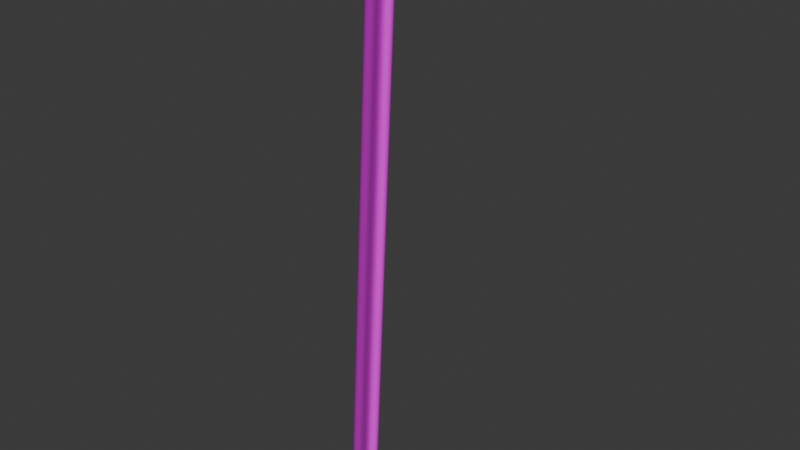 # Source: Waterfall.blend  (saved by Blender 5.1.30; exported with 4.5.12 LTS)
import bpy
from mathutils import Matrix  # noqa: F401  (used for matrix-valued properties, if any)

bpy.ops.wm.read_factory_settings(use_empty=True)
scene = bpy.context.scene
scene.name = 'Scene'

# ---- images (referenced by path relative to the original .blend; pixels are not part of the script)
import os
ASSET_DIR = os.environ.get("B2B_ASSET_DIR", "")  # directory of the original .blend (textures are referenced by path, not embedded)
HERE = os.path.dirname(os.path.abspath(__file__))  # packed textures are extracted next to this script under _unpacked/

def load_image(name, relpath, width, height, colorspace="sRGB"):
    """Load a texture the original file referenced (path relative to the .blend, or extracted next to this script)."""
    p = next((c for c in (os.path.join(HERE, relpath), os.path.join(ASSET_DIR, relpath)) if relpath and os.path.exists(c)), "")
    if p:
        img = bpy.data.images.load(p, check_existing=True)
        img.name = name
    else:  # same state as the original file: an image datablock whose file is absent (Cycles renders it pink)
        img = bpy.data.images.new(name, width, height)
        img.source = "FILE"
        img.filepath = "//" + (relpath or name)
    img.colorspace_settings.name = colorspace
    return img
img_pipeworkswater_png = load_image('PipeworksWater.png', 'PipeworksWater.png', 1024, 1024, 'sRGB')

# ---- materials (node trees are filled in below, after node groups)
mat_pipeworkswaterfall__instance = bpy.data.materials.new('PipeworksWaterfall__Instance_')
mat_pipeworkswaterfall__instance.diffuse_color = (0.8585, 0.8585, 0.8585, 1.0)
mat_pipeworkswaterfall__instance.roughness = 0.5

# ---- node groups
ng_smooth_by_angle = bpy.data.node_groups.new('Smooth by Angle', 'GeometryNodeTree')
_s = ng_smooth_by_angle.interface.new_socket(name='Mesh', in_out='OUTPUT', socket_type='NodeSocketGeometry')
_s = ng_smooth_by_angle.interface.new_socket(name='Mesh', in_out='INPUT', socket_type='NodeSocketGeometry')
_s = ng_smooth_by_angle.interface.new_socket(name='Angle', in_out='INPUT', socket_type='NodeSocketFloat')
_s.subtype = 'ANGLE'
_s.default_value = 0.5236
_s.min_value = 0.0
_s.max_value = 3.142
_s.description = 'Maximum face angle for smooth edges'
_s = ng_smooth_by_angle.interface.new_socket(name='Ignore Sharpness', in_out='INPUT', socket_type='NodeSocketBool')
_s.force_non_field = True
ng_smooth_by_angle.is_modifier = True
_N = ng_smooth_by_angle.nodes; _L = ng_smooth_by_angle.links
n0 = _N.new('GeometryNodeSetShadeSmooth'); n0.name = 'Set Shade Smooth'; n0.location = (120, -80)
n0.domain = 'EDGE'
n1 = _N.new('GeometryNodeSetShadeSmooth'); n1.name = 'Set Shade Smooth.001'; n1.location = (300, -80)
n2 = _N.new('NodeGroupOutput'); n2.name = 'Group Output'; n2.location = (480, -80)
n3 = _N.new('GeometryNodeInputMeshEdgeAngle'); n3.name = 'Edge Angle'; n3.location = (-440, -240)
n4 = _N.new('NodeGroupInput'); n4.name = 'Group Input'; n4.location = (-80, -80)
n5 = _N.new('GeometryNodeInputEdgeSmooth'); n5.name = 'Is Edge Smooth'; n5.location = (-260, -120)
n6 = _N.new('GeometryNodeInputShadeSmooth'); n6.name = 'Is Shade Smooth'; n6.location = (-440, -397)
n7 = _N.new('FunctionNodeCompare'); n7.name = 'Compare'; n7.location = (-260, -260)
n7.operation = 'LESS_EQUAL'
n7.inputs[6].default_value = (0.0, 0.0, 0.0, 0.0)
n7.inputs[7].default_value = (0.0, 0.0, 0.0, 0.0)
n8 = _N.new('FunctionNodeBooleanMath'); n8.name = 'Boolean Math.001'; n8.location = (-80, -260)
n9 = _N.new('NodeGroupInput'); n9.name = 'Group Input.001'; n9.location = (-440, -329)
n10 = _N.new('NodeGroupInput'); n10.name = 'Group Input.002'; n10.location = (-259, -189)
n11 = _N.new('FunctionNodeBooleanMath'); n11.name = 'Boolean Math'; n11.location = (-80, -149)
n11.operation = 'OR'
n12 = _N.new('FunctionNodeBooleanMath'); n12.name = 'Boolean Math.002'; n12.location = (-260, -380)
n12.operation = 'OR'
n13 = _N.new('NodeGroupInput'); n13.name = 'Group Input.003'; n13.location = (-440, -460)
_L.new(n3.outputs[0], n7.inputs[0])
_L.new(n1.outputs[0], n2.inputs[0])
_L.new(n9.outputs[1], n7.inputs[1])
_L.new(n7.outputs[0], n8.inputs[0])
_L.new(n4.outputs[0], n0.inputs[0])
_L.new(n0.outputs[0], n1.inputs[0])
_L.new(n8.outputs[0], n0.inputs[2])
_L.new(n10.outputs[2], n11.inputs[1])
_L.new(n5.outputs[0], n11.inputs[0])
_L.new(n11.outputs[0], n0.inputs[1])
_L.new(n13.outputs[2], n12.inputs[1])
_L.new(n6.outputs[0], n12.inputs[0])
_L.new(n12.outputs[0], n8.inputs[1])
n2.is_active_output = True

# ---- material node trees
mat_pipeworkswaterfall__instance.use_nodes = True; mat_pipeworkswaterfall__instance.node_tree.nodes.clear()
_N = mat_pipeworkswaterfall__instance.node_tree.nodes; _L = mat_pipeworkswaterfall__instance.node_tree.links
n0 = _N.new('ShaderNodeBsdfPrincipled'); n0.name = 'Principled BSDF'; n0.location = (0, 300)
n0.inputs[27].default_value = (0.0, 0.0, 0.0, 1.0)
n0.inputs[28].default_value = 1.0
n1 = _N.new('ShaderNodeOutputMaterial'); n1.name = 'Material Output'; n1.location = (280, 300)
n2 = _N.new('ShaderNodeTexImage'); n2.name = 'Image Texture'; n2.location = (-480, 300)
n2.image = img_pipeworkswater_png
_L.new(n2.outputs[0], n0.inputs[0])
_L.new(n2.outputs[1], n0.inputs[4])
_L.new(n0.outputs[0], n1.inputs[0])
n1.is_active_output = True

# ---- world
world_world = bpy.data.worlds.new('World'); scene.world = world_world
world_world.use_nodes = True; world_world.node_tree.nodes.clear()
_N = world_world.node_tree.nodes; _L = world_world.node_tree.links
n0 = _N.new('ShaderNodeOutputWorld'); n0.name = 'World Output'; n0.location = (200, 100)
n1 = _N.new('ShaderNodeBackground'); n1.name = 'Background'; n1.location = (-200, 100)
n1.inputs[0].default_value = (0.05088, 0.05088, 0.05088, 1.0)
_L.new(n1.outputs[0], n0.inputs[0])
n0.is_active_output = True
world_world.color = (0.05088, 0.05088, 0.05088)
world_world.sun_shadow_jitter_overblur = 0.0

# ---- meshes
me_scene_002 = bpy.data.meshes.new('Scene.002')
me_scene_002.from_pydata([(-2.036, -4.766, -48.33), (6.17, -10.16, -48.23), (-1.031, -3.233, -48.14), (7.176, -8.628, -48.04), (-0.1073, -0.938, 0.03467), (3.213, 6.397, -0.3087), (-0.0784, -0.86, 1.877), (3.267, 6.544, 3.162), (12.98, -0.02298, -0.1901), (13.03, 0.1239, 3.281), (8.099, -6.333, 0.1344), (8.128, -6.255, 1.977), (7.892, -6.673, -1.223), (-0.3143, -1.278, -1.323), (7.194, -7.711, 0.132), (-1.013, -2.315, 0.03233), (7.846, -6.794, -3.955), (-0.3603, -1.398, -4.054), (6.841, -8.327, -4.151), (-1.366, -2.932, -4.25), (6.506, -10.46, -92.12), (-1.701, -5.067, -92.22), (5.5, -12.0, -92.32), (-2.707, -6.6, -92.42), (5.841, -5.324, -1.248), (5.142, -6.362, 0.1071), (5.795, -5.445, -3.98), (4.789, -6.978, -4.176), (4.454, -9.114, -92.15), (3.448, -10.65, -92.34), (6.048, -4.985, 0.1094), (6.077, -4.907, 1.952), (10.59, 1.729, 3.251), (10.54, 1.582, -0.2198), (5.654, 4.792, -0.2791), (5.709, 4.939, 3.192), (1.973, -2.209, 1.902), (1.944, -2.287, 0.05959), (-0.6551, -7.949, -92.39), (0.3505, -6.416, -92.2), (0.6858, -4.28, -4.225), (1.691, -2.747, -4.029), (1.039, -3.664, 0.05725), (1.737, -2.627, -1.298), (1.397, -8.841, -91.8), (2.402, -7.765, -92.17), (2.737, -5.173, -3.637), (3.743, -4.096, -4.004), (3.091, -4.556, 0.6457), (3.789, -3.976, -1.273), (3.996, -3.636, 0.08452), (4.025, -3.558, 1.927), (8.15, 3.334, 3.221), (8.096, 3.187, -0.2494), (4.119, -8.812, -48.26), (5.124, -7.279, -48.06), (1.021, -4.582, -48.11), (0.01534, -6.115, -48.31), (3.073, -5.93, -48.09), (2.067, -7.007, -47.72), (-0.3199, -7.032, -70.35), (0.6857, -5.499, -70.16), (4.789, -8.196, -70.11), (3.783, -9.73, -70.3), (6.841, -9.545, -70.08), (-1.366, -4.15, -70.18), (5.835, -11.08, -70.28), (-2.372, -5.683, -70.38), (2.737, -6.848, -70.13), (1.732, -7.924, -69.76), (6.673, -10.0, -81.1), (-1.534, -4.608, -81.2), (5.668, -11.54, -81.3), (-2.539, -6.142, -81.4), (-0.4875, -7.491, -81.37), (0.5181, -5.957, -81.18), (4.622, -8.655, -81.13), (3.616, -10.19, -81.32), (2.57, -7.306, -81.15), (1.564, -8.383, -80.78), (-0.1523, -6.573, -59.33), (0.8533, -5.04, -59.13), (4.957, -7.738, -59.08), (3.951, -9.271, -59.28), (2.905, -6.389, -59.11), (1.899, -7.466, -58.74), (7.008, -9.087, -59.06), (-1.198, -3.691, -59.16), (6.003, -10.62, -59.26), (-2.204, -5.225, -59.36), (-1.701, -3.849, -26.29), (6.506, -9.244, -26.19), (-0.6955, -2.316, -26.1), (7.511, -7.711, -26.0), (4.454, -7.895, -26.22), (5.46, -6.362, -26.02), (1.356, -3.664, -26.07), (0.3505, -5.198, -26.27), (3.408, -5.013, -26.05), (2.402, -6.09, -25.68), (-1.869, -4.307, -37.31), (6.338, -9.703, -37.21), (-0.8631, -2.774, -37.12), (7.344, -8.169, -37.02), (4.286, -8.354, -37.24), (5.292, -6.821, -37.04), (1.189, -4.123, -37.09), (0.1829, -5.656, -37.29), (3.24, -5.472, -37.07), (2.235, -6.548, -36.7), (4.622, -7.437, -15.2), (5.627, -5.903, -15.0), (1.524, -3.206, -15.05), (0.5182, -4.739, -15.25), (3.575, -4.555, -15.03), (2.57, -5.631, -14.66), (-1.534, -3.39, -15.27), (6.673, -8.786, -15.17), (-0.5279, -1.857, -15.08), (7.679, -7.252, -14.98)], [], [(108, 58, 56, 106), (4, 6, 7, 5), (33, 32, 9, 8), (8, 9, 11, 10), (36, 35, 7, 6), (34, 37, 4, 5), (37, 43, 13, 4), (11, 14, 12, 10), (4, 13, 15, 6), (31, 25, 14, 11), (43, 41, 17, 13), (14, 18, 16, 12), (13, 17, 19, 15), (25, 27, 18, 14), (75, 39, 21, 71), (72, 22, 20, 70), (71, 21, 23, 73), (77, 29, 22, 72), (100, 0, 57, 107), (105, 55, 58, 108), (107, 57, 59, 109), (53, 52, 32, 33), (51, 48, 25, 31), (48, 46, 27, 25), (79, 44, 29, 77), (11, 9, 32, 31), (8, 10, 30, 33), (10, 12, 24, 30), (12, 16, 26, 24), (70, 20, 28, 76), (45, 28, 29, 44), (51, 52, 35, 36), (53, 50, 37, 34), (50, 49, 43, 37), (49, 47, 41, 43), (78, 45, 39, 75), (5, 7, 35, 34), (6, 15, 42, 36), (15, 19, 40, 42), (73, 23, 38, 74), (21, 39, 38, 23), (34, 35, 52, 53), (31, 32, 52, 51), (33, 30, 50, 53), (30, 24, 49, 50), (36, 42, 48, 51), (24, 26, 47, 49), (42, 40, 46, 48), (76, 28, 45, 78), (74, 38, 44, 79), (39, 45, 44, 38), (28, 20, 22, 29), (103, 3, 55, 105), (109, 59, 54, 104), (104, 54, 1, 101), (102, 2, 0, 100), (101, 1, 3, 103), (106, 56, 2, 102), (80, 60, 69, 85), (82, 62, 68, 84), (89, 67, 60, 80), (84, 68, 61, 81), (86, 64, 62, 82), (85, 69, 63, 83), (83, 63, 66, 88), (87, 65, 67, 89), (88, 66, 64, 86), (81, 61, 65, 87), (60, 74, 79, 69), (62, 76, 78, 68), (67, 73, 74, 60), (68, 78, 75, 61), (64, 70, 76, 62), (69, 79, 77, 63), (63, 77, 72, 66), (65, 71, 73, 67), (66, 72, 70, 64), (61, 75, 71, 65), (56, 81, 87, 2), (1, 88, 86, 3), (2, 87, 89, 0), (54, 83, 88, 1), (59, 85, 83, 54), (3, 86, 82, 55), (58, 84, 81, 56), (0, 89, 80, 57), (55, 82, 84, 58), (57, 80, 85, 59), (112, 96, 92, 118), (117, 91, 93, 119), (118, 92, 90, 116), (110, 94, 91, 117), (115, 99, 94, 110), (119, 93, 95, 111), (113, 97, 99, 115), (111, 95, 98, 114), (116, 90, 97, 113), (114, 98, 96, 112), (96, 106, 102, 92), (91, 101, 103, 93), (92, 102, 100, 90), (94, 104, 101, 91), (99, 109, 104, 94), (93, 103, 105, 95), (97, 107, 109, 99), (95, 105, 108, 98), (90, 100, 107, 97), (98, 108, 106, 96), (47, 114, 112, 41), (19, 116, 113, 40), (26, 111, 114, 47), (40, 113, 115, 46), (16, 119, 111, 26), (46, 115, 110, 27), (27, 110, 117, 18), (17, 118, 116, 19), (18, 117, 119, 16), (41, 112, 118, 17)])
me_scene_002.polygons.foreach_set('use_smooth', [True] * 118)
_uv = me_scene_002.uv_layers.new(name='UVSet0')
_uv.uv.foreach_set('vector', [-0.3524, 1.447, -1.079, 1.447, -1.079, 1.276, -0.3524, 1.276, 2.076, -1.24, 2.076, -1.379, 2.296, -1.379, 2.296, -1.24, 2.037, -0.9166, 2.25, -0.9139, 2.249, -1.107, 2.037, -1.11, 2.276, -0.2967, 2.276, -0.1584, 2.055, -0.1584, 2.055, -0.2967, 2.176, 1.646, 2.4, 1.646, 2.4, 1.828, 2.176, 1.828, 2.41, 1.276, 2.186, 1.276, 2.186, 1.102, 2.41, 1.102, 2.186, 1.276, 2.06, 1.276, 2.06, 1.102, 2.186, 1.102, 2.055, -0.1584, 1.932, -0.1584, 1.932, -0.2967, 2.055, -0.2967, 2.076, -1.24, 1.952, -1.24, 1.952, -1.379, 2.076, -1.379, 2.176, 1.276, 2.051, 1.276, 2.051, 1.094, 2.176, 1.094, 2.06, 1.276, 1.827, 1.276, 1.827, 1.102, 2.06, 1.102, 1.932, -0.1584, 1.702, -0.1584, 1.702, -0.2967, 1.932, -0.2967, 1.952, -1.24, 1.723, -1.24, 1.723, -1.379, 1.952, -1.379, 2.051, 1.276, 1.818, 1.276, 1.818, 1.094, 2.051, 1.094, -3.259, 1.276, -3.985, 1.276, -3.985, 1.102, -3.259, 1.102, -3.304, -0.1584, -4.019, -0.1584, -4.019, -0.2967, -3.304, -0.2967, -3.283, -1.24, -3.998, -1.24, -3.998, -1.379, -3.283, -1.379, -3.262, 1.276, -3.988, 1.276, -3.988, 1.094, -3.262, 1.094, -0.3591, 1.828, -1.085, 1.828, -1.085, 1.646, -0.3591, 1.646, -0.3524, 1.631, -1.079, 1.631, -1.079, 1.447, -0.3524, 1.447, -0.3591, 1.646, -1.085, 1.646, -1.085, 1.468, -0.3591, 1.468, 2.038, -0.7227, 2.25, -0.7202, 2.25, -0.9139, 2.037, -0.9166, 2.176, 1.468, 2.051, 1.468, 2.051, 1.276, 2.176, 1.276, 2.051, 1.468, 1.818, 1.468, 1.818, 1.276, 2.051, 1.276, -3.262, 1.468, -3.988, 1.468, -3.988, 1.276, -3.262, 1.276, 2.176, 1.094, 2.4, 1.094, 2.4, 1.276, 2.176, 1.276, 2.41, 1.806, 2.186, 1.806, 2.186, 1.631, 2.41, 1.631, 2.186, 1.806, 2.06, 1.806, 2.06, 1.631, 2.186, 1.631, 2.06, 1.806, 1.827, 1.806, 1.827, 1.631, 2.06, 1.631, -3.259, 1.806, -3.985, 1.806, -3.985, 1.631, -3.259, 1.631, -3.879, -0.8005, -3.875, -0.9745, -3.966, -0.9835, -3.971, -0.8053, 2.176, 1.468, 2.4, 1.468, 2.4, 1.646, 2.176, 1.646, 2.41, 1.447, 2.186, 1.447, 2.186, 1.276, 2.41, 1.276, 2.186, 1.447, 2.06, 1.447, 2.06, 1.276, 2.186, 1.276, 2.06, 1.447, 1.827, 1.447, 1.827, 1.276, 2.06, 1.276, -3.259, 1.447, -3.985, 1.447, -3.985, 1.276, -3.259, 1.276, 2.038, -0.3341, 2.251, -0.3318, 2.251, -0.5262, 2.038, -0.5285, 2.176, 1.828, 2.051, 1.828, 2.051, 1.646, 2.176, 1.646, 2.051, 1.828, 1.818, 1.828, 1.818, 1.646, 2.051, 1.646, -3.262, 1.828, -3.988, 1.828, -3.988, 1.646, -3.262, 1.646, -3.887, -0.4516, -3.883, -0.6262, -3.975, -0.6268, -3.979, -0.4481, 2.038, -0.5285, 2.251, -0.5262, 2.25, -0.7202, 2.038, -0.7227, 2.176, 1.276, 2.4, 1.276, 2.4, 1.468, 2.176, 1.468, 2.41, 1.631, 2.186, 1.631, 2.186, 1.447, 2.41, 1.447, 2.186, 1.631, 2.06, 1.631, 2.06, 1.447, 2.186, 1.447, 2.176, 1.646, 2.051, 1.646, 2.051, 1.468, 2.176, 1.468, 2.06, 1.631, 1.827, 1.631, 1.827, 1.447, 2.06, 1.447, 2.051, 1.646, 1.818, 1.646, 1.818, 1.468, 2.051, 1.468, -3.259, 1.631, -3.985, 1.631, -3.985, 1.447, -3.259, 1.447, -3.262, 1.646, -3.988, 1.646, -3.988, 1.468, -3.262, 1.468, -3.883, -0.6262, -3.879, -0.8005, -3.971, -0.8053, -3.975, -0.6268, -3.875, -0.9745, -3.871, -1.148, -3.962, -1.161, -3.966, -0.9835, -0.3524, 1.806, -1.079, 1.806, -1.079, 1.631, -0.3524, 1.631, -0.3591, 1.468, -1.085, 1.468, -1.085, 1.276, -0.3591, 1.276, -0.3591, 1.276, -1.085, 1.276, -1.085, 1.094, -0.3591, 1.094, -0.4224, -1.24, -1.138, -1.24, -1.138, -1.379, -0.4224, -1.379, -0.4432, -0.1584, -1.158, -0.1584, -1.158, -0.2967, -0.4432, -0.2967, -0.3524, 1.276, -1.079, 1.276, -1.079, 1.102, -0.3524, 1.102, -1.811, 1.646, -2.537, 1.646, -2.537, 1.468, -1.811, 1.468, -1.806, 1.631, -2.532, 1.631, -2.532, 1.447, -1.806, 1.447, -1.811, 1.828, -2.537, 1.828, -2.537, 1.646, -1.811, 1.646, -1.806, 1.447, -2.532, 1.447, -2.532, 1.276, -1.806, 1.276, -1.806, 1.806, -2.532, 1.806, -2.532, 1.631, -1.806, 1.631, -1.811, 1.468, -2.537, 1.468, -2.537, 1.276, -1.811, 1.276, -1.811, 1.276, -2.537, 1.276, -2.537, 1.094, -1.811, 1.094, -1.853, -1.24, -2.568, -1.24, -2.568, -1.379, -1.853, -1.379, -1.874, -0.1584, -2.589, -0.1584, -2.589, -0.2967, -1.874, -0.2967, -1.806, 1.276, -2.532, 1.276, -2.532, 1.102, -1.806, 1.102, -2.537, 1.646, -3.262, 1.646, -3.262, 1.468, -2.537, 1.468, -2.532, 1.631, -3.259, 1.631, -3.259, 1.447, -2.532, 1.447, -2.537, 1.828, -3.262, 1.828, -3.262, 1.646, -2.537, 1.646, -2.532, 1.447, -3.259, 1.447, -3.259, 1.276, -2.532, 1.276, -2.532, 1.806, -3.259, 1.806, -3.259, 1.631, -2.532, 1.631, -2.537, 1.468, -3.262, 1.468, -3.262, 1.276, -2.537, 1.276, -2.537, 1.276, -3.262, 1.276, -3.262, 1.094, -2.537, 1.094, -2.568, -1.24, -3.283, -1.24, -3.283, -1.379, -2.568, -1.379, -2.589, -0.1584, -3.304, -0.1584, -3.304, -0.2967, -2.589, -0.2967, -2.532, 1.276, -3.259, 1.276, -3.259, 1.102, -2.532, 1.102, -1.079, 1.276, -1.806, 1.276, -1.806, 1.102, -1.079, 1.102, -1.158, -0.1584, -1.874, -0.1584, -1.874, -0.2967, -1.158, -0.2967, -1.138, -1.24, -1.853, -1.24, -1.853, -1.379, -1.138, -1.379, -1.085, 1.276, -1.811, 1.276, -1.811, 1.094, -1.085, 1.094, -1.085, 1.468, -1.811, 1.468, -1.811, 1.276, -1.085, 1.276, -1.079, 1.806, -1.806, 1.806, -1.806, 1.631, -1.079, 1.631, -1.079, 1.447, -1.806, 1.447, -1.806, 1.276, -1.079, 1.276, -1.085, 1.828, -1.811, 1.828, -1.811, 1.646, -1.085, 1.646, -1.079, 1.631, -1.806, 1.631, -1.806, 1.447, -1.079, 1.447, -1.085, 1.646, -1.811, 1.646, -1.811, 1.468, -1.085, 1.468, 1.101, 1.276, 0.3742, 1.276, 0.3742, 1.102, 1.101, 1.102, 0.9871, -0.1584, 0.2719, -0.1584, 0.2719, -0.2967, 0.9871, -0.2967, 1.008, -1.24, 0.2927, -1.24, 0.2927, -1.379, 1.008, -1.379, 1.092, 1.276, 0.3667, 1.276, 0.3667, 1.094, 1.092, 1.094, 1.092, 1.468, 0.3667, 1.468, 0.3667, 1.276, 1.092, 1.276, 1.101, 1.806, 0.3742, 1.806, 0.3742, 1.631, 1.101, 1.631, 1.092, 1.646, 0.3667, 1.646, 0.3667, 1.468, 1.092, 1.468, 1.101, 1.631, 0.3742, 1.631, 0.3742, 1.447, 1.101, 1.447, 1.092, 1.828, 0.3667, 1.828, 0.3667, 1.646, 1.092, 1.646, 1.101, 1.447, 0.3742, 1.447, 0.3742, 1.276, 1.101, 1.276, 0.3742, 1.276, -0.3524, 1.276, -0.3524, 1.102, 0.3742, 1.102, 0.2719, -0.1584, -0.4432, -0.1584, -0.4432, -0.2967, 0.2719, -0.2967, 0.2927, -1.24, -0.4224, -1.24, -0.4224, -1.379, 0.2927, -1.379, 0.3667, 1.276, -0.3591, 1.276, -0.3591, 1.094, 0.3667, 1.094, 0.3667, 1.468, -0.3591, 1.468, -0.3591, 1.276, 0.3667, 1.276, 0.3742, 1.806, -0.3524, 1.806, -0.3524, 1.631, 0.3742, 1.631, 0.3667, 1.646, -0.3591, 1.646, -0.3591, 1.468, 0.3667, 1.468, 0.3742, 1.631, -0.3524, 1.631, -0.3524, 1.447, 0.3742, 1.447, 0.3667, 1.828, -0.3591, 1.828, -0.3591, 1.646, 0.3667, 1.646, 0.3742, 1.447, -0.3524, 1.447, -0.3524, 1.276, 0.3742, 1.276, 1.827, 1.447, 1.101, 1.447, 1.101, 1.276, 1.827, 1.276, 1.818, 1.828, 1.092, 1.828, 1.092, 1.646, 1.818, 1.646, 1.827, 1.631, 1.101, 1.631, 1.101, 1.447, 1.827, 1.447, 1.818, 1.646, 1.092, 1.646, 1.092, 1.468, 1.818, 1.468, 1.827, 1.806, 1.101, 1.806, 1.101, 1.631, 1.827, 1.631, 1.818, 1.468, 1.092, 1.468, 1.092, 1.276, 1.818, 1.276, 1.818, 1.276, 1.092, 1.276, 1.092, 1.094, 1.818, 1.094, 1.723, -1.24, 1.008, -1.24, 1.008, -1.379, 1.723, -1.379, 1.702, -0.1584, 0.9871, -0.1584, 0.9871, -0.2967, 1.702, -0.2967, 1.827, 1.276, 1.101, 1.276, 1.101, 1.102, 1.827, 1.102])
_ca = me_scene_002.color_attributes.new('Attribute', 'BYTE_COLOR', 'CORNER')
_ca.data.foreach_set('color', [0.7157, 0.2195, 0.2122, 1.0, 0.5906, 0.3325, 0.3095, 1.0, 0.5906, 0.3325, 0.3095, 1.0, 0.7157, 0.2195, 0.2122, 1.0, 0.9911, 0.009721, 0.02956, 1.0, 0.9911, 0.009721, 0.02956, 1.0, 0.9911, 0.009721, 0.02956, 1.0, 0.9911, 0.009721, 0.02956, 1.0, 0.9911, 0.009721, 0.02956, 1.0, 0.9911, 0.009721, 0.02956, 1.0, 0.9911, 0.009721, 0.02956, 1.0, 0.9911, 0.009721, 0.02956, 1.0, 0.9911, 0.009721, 0.02956, 1.0, 0.9911, 0.009721, 0.02956, 1.0, 0.9911, 0.009721, 0.02956, 1.0, 0.9911, 0.009721, 0.02956, 1.0, 0.9911, 0.009721, 0.02956, 1.0, 0.9911, 0.009721, 0.02956, 1.0, 0.9911, 0.009721, 0.02956, 1.0, 0.9911, 0.009721, 0.02956, 1.0, 0.9911, 0.009721, 0.02956, 1.0, 0.9911, 0.009721, 0.02956, 1.0, 0.9911, 0.009721, 0.02956, 1.0, 0.9911, 0.009721, 0.02956, 1.0, 0.9911, 0.009721, 0.02956, 1.0, 0.9911, 0.009134, 0.02843, 1.0, 0.9911, 0.008568, 0.02843, 1.0, 0.9911, 0.009721, 0.02956, 1.0, 0.9911, 0.009721, 0.02956, 1.0, 0.9911, 0.009134, 0.02956, 1.0, 0.9911, 0.009134, 0.02956, 1.0, 0.9911, 0.009721, 0.02956, 1.0, 0.9911, 0.009721, 0.02956, 1.0, 0.9911, 0.008568, 0.02843, 1.0, 0.9911, 0.009134, 0.02843, 1.0, 0.9911, 0.009721, 0.02956, 1.0, 0.9911, 0.009721, 0.02956, 1.0, 0.9911, 0.009134, 0.02956, 1.0, 0.9911, 0.009134, 0.02956, 1.0, 0.9911, 0.009721, 0.02956, 1.0, 0.9911, 0.009134, 0.02843, 1.0, 0.9823, 0.01298, 0.02843, 1.0, 0.9823, 0.01161, 0.02732, 1.0, 0.9911, 0.008568, 0.02843, 1.0, 0.9911, 0.009134, 0.02956, 1.0, 0.9823, 0.01161, 0.02843, 1.0, 0.9823, 0.01161, 0.02843, 1.0, 0.9911, 0.009134, 0.02956, 1.0, 0.9911, 0.008568, 0.02843, 1.0, 0.9823, 0.01161, 0.02732, 1.0, 0.9823, 0.01229, 0.02732, 1.0, 0.9911, 0.009134, 0.02843, 1.0, 0.9911, 0.009134, 0.02956, 1.0, 0.9823, 0.01229, 0.02843, 1.0, 0.9823, 0.01161, 0.02843, 1.0, 0.9911, 0.009134, 0.02956, 1.0, 0.1779, 0.7682, 0.6867, 1.0, 0.05781, 0.9301, 0.8228, 1.0, 0.06125, 0.9301, 0.8148, 1.0, 0.1779, 0.7758, 0.6867, 1.0, 0.1746, 0.7758, 0.6867, 1.0, 0.05613, 0.9301, 0.8148, 1.0, 0.05781, 0.9301, 0.8228, 1.0, 0.1746, 0.7758, 0.6939, 1.0, 0.1779, 0.7758, 0.6867, 1.0, 0.06125, 0.9301, 0.8148, 1.0, 0.06125, 0.9301, 0.8148, 1.0, 0.1746, 0.7758, 0.6867, 1.0, 0.1746, 0.7758, 0.6867, 1.0, 0.05286, 0.9301, 0.8228, 1.0, 0.05613, 0.9301, 0.8148, 1.0, 0.1746, 0.7758, 0.6867, 1.0, 0.7157, 0.2195, 0.2086, 1.0, 0.5906, 0.3325, 0.3095, 1.0, 0.5906, 0.3325, 0.3095, 1.0, 0.7157, 0.2195, 0.2122, 1.0, 0.7157, 0.2195, 0.2086, 1.0, 0.5906, 0.3325, 0.3095, 1.0, 0.5906, 0.3325, 0.3095, 1.0, 0.7157, 0.2195, 0.2122, 1.0, 0.7157, 0.2195, 0.2122, 1.0, 0.5906, 0.3325, 0.3095, 1.0, 0.5906, 0.3325, 0.3095, 1.0, 0.7157, 0.2195, 0.2122, 1.0, 0.9911, 0.009721, 0.02956, 1.0, 0.9911, 0.009721, 0.02956, 1.0, 0.9911, 0.009721, 0.02956, 1.0, 0.9911, 0.009721, 0.02956, 1.0, 0.9911, 0.009721, 0.02956, 1.0, 0.9911, 0.009721, 0.02956, 1.0, 0.9911, 0.009134, 0.02956, 1.0, 0.9911, 0.009721, 0.02956, 1.0, 0.9911, 0.009721, 0.02956, 1.0, 0.9823, 0.0137, 0.02956, 1.0, 0.9823, 0.01229, 0.02843, 1.0, 0.9911, 0.009134, 0.02956, 1.0, 0.1746, 0.7758, 0.6867, 1.0, 0.05613, 0.9301, 0.8228, 1.0, 0.05286, 0.9301, 0.8228, 1.0, 0.1746, 0.7758, 0.6867, 1.0, 0.9911, 0.009721, 0.02956, 1.0, 0.9911, 0.009721, 0.02956, 1.0, 0.9911, 0.009721, 0.02956, 1.0, 0.9911, 0.009721, 0.02956, 1.0, 0.9911, 0.009721, 0.02956, 1.0, 0.9911, 0.009721, 0.02956, 1.0, 0.9911, 0.009721, 0.02956, 1.0, 0.9911, 0.009721, 0.02956, 1.0, 0.9911, 0.009721, 0.02956, 1.0, 0.9911, 0.009134, 0.02956, 1.0, 0.9911, 0.009134, 0.02843, 1.0, 0.9911, 0.009721, 0.02956, 1.0, 0.9911, 0.009134, 0.02956, 1.0, 0.9823, 0.01161, 0.02843, 1.0, 0.9823, 0.01229, 0.02843, 1.0, 0.9911, 0.009134, 0.02843, 1.0, 0.1746, 0.7758, 0.6939, 1.0, 0.05781, 0.9301, 0.8228, 1.0, 0.05448, 0.9301, 0.8228, 1.0, 0.1779, 0.7758, 0.6867, 1.0, 0.05781, 0.9216, 0.8228, 1.0, 0.05448, 0.9301, 0.8228, 1.0, 0.05286, 0.9301, 0.8228, 1.0, 0.05613, 0.9301, 0.8228, 1.0, 0.9911, 0.009721, 0.02956, 1.0, 0.9911, 0.009721, 0.02956, 1.0, 0.9911, 0.009721, 0.02956, 1.0, 0.9911, 0.009721, 0.02956, 1.0, 0.9911, 0.009721, 0.02956, 1.0, 0.9911, 0.009721, 0.02956, 1.0, 0.9911, 0.009721, 0.02956, 1.0, 0.9911, 0.009721, 0.02956, 1.0, 0.9911, 0.009721, 0.02956, 1.0, 0.9911, 0.009721, 0.02843, 1.0, 0.9911, 0.009134, 0.02843, 1.0, 0.9911, 0.009721, 0.02956, 1.0, 0.9911, 0.009721, 0.02843, 1.0, 0.9823, 0.01298, 0.02956, 1.0, 0.9823, 0.01298, 0.02843, 1.0, 0.9911, 0.009134, 0.02843, 1.0, 0.1779, 0.7682, 0.6867, 1.0, 0.05781, 0.9216, 0.8228, 1.0, 0.05781, 0.9301, 0.8228, 1.0, 0.1779, 0.7682, 0.6867, 1.0, 0.9911, 0.009721, 0.02956, 1.0, 0.9911, 0.009721, 0.02956, 1.0, 0.9911, 0.009721, 0.02956, 1.0, 0.9911, 0.009721, 0.02956, 1.0, 0.9911, 0.009721, 0.02956, 1.0, 0.9911, 0.009134, 0.02843, 1.0, 0.9911, 0.009721, 0.02956, 1.0, 0.9911, 0.009721, 0.02956, 1.0, 0.9911, 0.009134, 0.02843, 1.0, 0.9823, 0.01229, 0.02732, 1.0, 0.9823, 0.01298, 0.02843, 1.0, 0.9911, 0.009721, 0.02956, 1.0, 0.1746, 0.7758, 0.6867, 1.0, 0.06125, 0.9301, 0.8148, 1.0, 0.05448, 0.9301, 0.8228, 1.0, 0.1746, 0.7758, 0.6867, 1.0, 0.06125, 0.9301, 0.8148, 1.0, 0.05781, 0.9301, 0.8228, 1.0, 0.05448, 0.9301, 0.8228, 1.0, 0.06125, 0.9301, 0.8148, 1.0, 0.9911, 0.009721, 0.02956, 1.0, 0.9911, 0.009721, 0.02956, 1.0, 0.9911, 0.009721, 0.02956, 1.0, 0.9911, 0.009721, 0.02956, 1.0, 0.9911, 0.009721, 0.02956, 1.0, 0.9911, 0.009721, 0.02956, 1.0, 0.9911, 0.009721, 0.02956, 1.0, 0.9911, 0.009721, 0.02956, 1.0, 0.9911, 0.009721, 0.02956, 1.0, 0.9911, 0.009721, 0.02956, 1.0, 0.9911, 0.009721, 0.02956, 1.0, 0.9911, 0.009721, 0.02956, 1.0, 0.9911, 0.009721, 0.02956, 1.0, 0.9911, 0.009134, 0.02843, 1.0, 0.9911, 0.009721, 0.02843, 1.0, 0.9911, 0.009721, 0.02956, 1.0, 0.9911, 0.009721, 0.02956, 1.0, 0.9911, 0.009721, 0.02956, 1.0, 0.9911, 0.009721, 0.02956, 1.0, 0.9911, 0.009721, 0.02956, 1.0, 0.9911, 0.009134, 0.02843, 1.0, 0.9823, 0.01229, 0.02843, 1.0, 0.9823, 0.01298, 0.02956, 1.0, 0.9911, 0.009721, 0.02843, 1.0, 0.9911, 0.009721, 0.02956, 1.0, 0.9823, 0.01298, 0.02843, 1.0, 0.9823, 0.0137, 0.02956, 1.0, 0.9911, 0.009721, 0.02956, 1.0, 0.1779, 0.7758, 0.6867, 1.0, 0.05448, 0.9301, 0.8228, 1.0, 0.05781, 0.9216, 0.8228, 1.0, 0.1779, 0.7682, 0.6867, 1.0, 0.1746, 0.7758, 0.6867, 1.0, 0.05448, 0.9301, 0.8228, 1.0, 0.05613, 0.9301, 0.8228, 1.0, 0.1746, 0.7758, 0.6867, 1.0, 0.05781, 0.9301, 0.8228, 1.0, 0.05781, 0.9216, 0.8228, 1.0, 0.05613, 0.9301, 0.8228, 1.0, 0.05448, 0.9301, 0.8228, 1.0, 0.05448, 0.9301, 0.8228, 1.0, 0.05781, 0.9301, 0.8228, 1.0, 0.05613, 0.9301, 0.8148, 1.0, 0.05286, 0.9301, 0.8228, 1.0, 0.7231, 0.2159, 0.2086, 1.0, 0.5906, 0.3325, 0.3095, 1.0, 0.5906, 0.3325, 0.3095, 1.0, 0.7157, 0.2195, 0.2086, 1.0, 0.7157, 0.2195, 0.2122, 1.0, 0.5906, 0.3325, 0.3095, 1.0, 0.5906, 0.3325, 0.3095, 1.0, 0.7157, 0.2195, 0.2086, 1.0, 0.7157, 0.2195, 0.2086, 1.0, 0.5906, 0.3325, 0.3095, 1.0, 0.5906, 0.3325, 0.3095, 1.0, 0.7231, 0.2159, 0.2086, 1.0, 0.7157, 0.2195, 0.2122, 1.0, 0.5906, 0.3325, 0.3095, 1.0, 0.5906, 0.3325, 0.3095, 1.0, 0.7157, 0.2195, 0.2086, 1.0, 0.7231, 0.2159, 0.2086, 1.0, 0.5906, 0.3325, 0.3095, 1.0, 0.5906, 0.3325, 0.3095, 1.0, 0.7231, 0.2159, 0.2086, 1.0, 0.7157, 0.2195, 0.2122, 1.0, 0.5906, 0.3325, 0.3095, 1.0, 0.5906, 0.3325, 0.3095, 1.0, 0.7157, 0.2195, 0.2122, 1.0, 0.4564, 0.4621, 0.4233, 1.0, 0.314, 0.6172, 0.552, 1.0, 0.314, 0.6172, 0.552, 1.0, 0.4564, 0.4678, 0.4233, 1.0, 0.4564, 0.4621, 0.4233, 1.0, 0.314, 0.6105, 0.552, 1.0, 0.314, 0.6105, 0.552, 1.0, 0.4564, 0.4621, 0.4233, 1.0, 0.4564, 0.4678, 0.4233, 1.0, 0.314, 0.6172, 0.552, 1.0, 0.314, 0.6172, 0.552, 1.0, 0.4564, 0.4621, 0.4233, 1.0, 0.4564, 0.4621, 0.4233, 1.0, 0.314, 0.6105, 0.552, 1.0, 0.314, 0.6105, 0.5457, 1.0, 0.4564, 0.4621, 0.4233, 1.0, 0.4564, 0.4621, 0.4233, 1.0, 0.314, 0.6172, 0.552, 1.0, 0.314, 0.6105, 0.552, 1.0, 0.4564, 0.4621, 0.4233, 1.0, 0.4564, 0.4678, 0.4233, 1.0, 0.314, 0.6172, 0.552, 1.0, 0.314, 0.6172, 0.552, 1.0, 0.4564, 0.4621, 0.4233, 1.0, 0.4564, 0.4621, 0.4233, 1.0, 0.314, 0.6172, 0.552, 1.0, 0.314, 0.6172, 0.552, 1.0, 0.4564, 0.4621, 0.4233, 1.0, 0.4564, 0.4621, 0.4233, 1.0, 0.314, 0.6172, 0.552, 1.0, 0.314, 0.6172, 0.552, 1.0, 0.4564, 0.4678, 0.4233, 1.0, 0.4564, 0.4621, 0.4233, 1.0, 0.314, 0.6172, 0.552, 1.0, 0.314, 0.6172, 0.552, 1.0, 0.4564, 0.4621, 0.4233, 1.0, 0.4564, 0.4621, 0.4233, 1.0, 0.314, 0.6105, 0.5457, 1.0, 0.314, 0.6172, 0.552, 1.0, 0.4564, 0.4621, 0.4233, 1.0, 0.314, 0.6172, 0.552, 1.0, 0.1746, 0.7758, 0.6867, 1.0, 0.1746, 0.7758, 0.6867, 1.0, 0.314, 0.6172, 0.552, 1.0, 0.314, 0.6105, 0.552, 1.0, 0.1779, 0.7758, 0.6867, 1.0, 0.1779, 0.7682, 0.6867, 1.0, 0.314, 0.6105, 0.552, 1.0, 0.314, 0.6172, 0.552, 1.0, 0.1746, 0.7758, 0.6867, 1.0, 0.1746, 0.7758, 0.6867, 1.0, 0.314, 0.6172, 0.552, 1.0, 0.314, 0.6105, 0.552, 1.0, 0.1779, 0.7682, 0.6867, 1.0, 0.1779, 0.7682, 0.6867, 1.0, 0.314, 0.6105, 0.5457, 1.0, 0.314, 0.6172, 0.552, 1.0, 0.1746, 0.7758, 0.6939, 1.0, 0.1779, 0.7758, 0.6867, 1.0, 0.314, 0.6105, 0.552, 1.0, 0.314, 0.6172, 0.552, 1.0, 0.1746, 0.7758, 0.6867, 1.0, 0.1746, 0.7758, 0.6867, 1.0, 0.314, 0.6172, 0.552, 1.0, 0.314, 0.6172, 0.552, 1.0, 0.1746, 0.7758, 0.6867, 1.0, 0.1746, 0.7758, 0.6867, 1.0, 0.314, 0.6172, 0.552, 1.0, 0.314, 0.6172, 0.552, 1.0, 0.1779, 0.7758, 0.6867, 1.0, 0.1746, 0.7758, 0.6867, 1.0, 0.314, 0.6172, 0.552, 1.0, 0.314, 0.6172, 0.552, 1.0, 0.1746, 0.7758, 0.6867, 1.0, 0.1746, 0.7758, 0.6939, 1.0, 0.314, 0.6172, 0.552, 1.0, 0.314, 0.6105, 0.5457, 1.0, 0.1779, 0.7682, 0.6867, 1.0, 0.1779, 0.7758, 0.6867, 1.0, 0.314, 0.6172, 0.552, 1.0, 0.5906, 0.3325, 0.3095, 1.0, 0.4564, 0.4621, 0.4233, 1.0, 0.4564, 0.4621, 0.4233, 1.0, 0.5906, 0.3325, 0.3095, 1.0, 0.5906, 0.3325, 0.3095, 1.0, 0.4564, 0.4621, 0.4233, 1.0, 0.4564, 0.4621, 0.4233, 1.0, 0.5906, 0.3325, 0.3095, 1.0, 0.5906, 0.3325, 0.3095, 1.0, 0.4564, 0.4621, 0.4233, 1.0, 0.4564, 0.4678, 0.4233, 1.0, 0.5906, 0.3325, 0.3095, 1.0, 0.5906, 0.3325, 0.3095, 1.0, 0.4564, 0.4621, 0.4233, 1.0, 0.4564, 0.4621, 0.4233, 1.0, 0.5906, 0.3325, 0.3095, 1.0, 0.5906, 0.3325, 0.3095, 1.0, 0.4564, 0.4678, 0.4233, 1.0, 0.4564, 0.4621, 0.4233, 1.0, 0.5906, 0.3325, 0.3095, 1.0, 0.5906, 0.3325, 0.3095, 1.0, 0.4564, 0.4621, 0.4233, 1.0, 0.4564, 0.4621, 0.4233, 1.0, 0.5906, 0.3325, 0.3095, 1.0, 0.5906, 0.3325, 0.3095, 1.0, 0.4564, 0.4621, 0.4233, 1.0, 0.4564, 0.4621, 0.4233, 1.0, 0.5906, 0.3325, 0.3095, 1.0, 0.5906, 0.3325, 0.3095, 1.0, 0.4564, 0.4678, 0.4233, 1.0, 0.4564, 0.4621, 0.4233, 1.0, 0.5906, 0.3325, 0.3095, 1.0, 0.5906, 0.3325, 0.3095, 1.0, 0.4564, 0.4621, 0.4233, 1.0, 0.4564, 0.4621, 0.4233, 1.0, 0.5906, 0.3325, 0.3095, 1.0, 0.5906, 0.3325, 0.3095, 1.0, 0.4564, 0.4621, 0.4233, 1.0, 0.4564, 0.4678, 0.4233, 1.0, 0.5906, 0.3325, 0.3095, 1.0, 0.9387, 0.05127, 0.06125, 1.0, 0.8308, 0.1248, 0.1274, 1.0, 0.8308, 0.1221, 0.1248, 1.0, 0.9301, 0.05286, 0.06301, 1.0, 0.9387, 0.04817, 0.05951, 1.0, 0.8388, 0.117, 0.1221, 1.0, 0.8388, 0.1195, 0.1221, 1.0, 0.9301, 0.04971, 0.06125, 1.0, 0.9301, 0.05286, 0.06301, 1.0, 0.8308, 0.1221, 0.1248, 1.0, 0.8308, 0.1248, 0.1248, 1.0, 0.9301, 0.05286, 0.06125, 1.0, 0.9387, 0.04971, 0.06125, 1.0, 0.8308, 0.1195, 0.1248, 1.0, 0.8388, 0.117, 0.1221, 1.0, 0.9387, 0.04817, 0.05951, 1.0, 0.9301, 0.05286, 0.0648, 1.0, 0.8308, 0.1248, 0.1274, 1.0, 0.8308, 0.1195, 0.1248, 1.0, 0.9387, 0.04971, 0.06125, 1.0, 0.9301, 0.04971, 0.06125, 1.0, 0.8388, 0.1195, 0.1221, 1.0, 0.8308, 0.1195, 0.1248, 1.0, 0.9387, 0.04971, 0.05951, 1.0, 0.9301, 0.05127, 0.06125, 1.0, 0.8308, 0.1248, 0.1274, 1.0, 0.8308, 0.1248, 0.1274, 1.0, 0.9301, 0.05286, 0.0648, 1.0, 0.9387, 0.04971, 0.05951, 1.0, 0.8308, 0.1195, 0.1248, 1.0, 0.8308, 0.1248, 0.1274, 1.0, 0.9301, 0.05286, 0.0648, 1.0, 0.9301, 0.05286, 0.06125, 1.0, 0.8308, 0.1248, 0.1248, 1.0, 0.8308, 0.1248, 0.1274, 1.0, 0.9301, 0.05127, 0.06125, 1.0, 0.9301, 0.05286, 0.0648, 1.0, 0.8308, 0.1248, 0.1274, 1.0, 0.8308, 0.1248, 0.1274, 1.0, 0.9387, 0.05127, 0.06125, 1.0, 0.8308, 0.1248, 0.1274, 1.0, 0.7157, 0.2195, 0.2122, 1.0, 0.7157, 0.2195, 0.2122, 1.0, 0.8308, 0.1221, 0.1248, 1.0, 0.8388, 0.117, 0.1221, 1.0, 0.7231, 0.2159, 0.2086, 1.0, 0.7231, 0.2159, 0.2086, 1.0, 0.8388, 0.1195, 0.1221, 1.0, 0.8308, 0.1221, 0.1248, 1.0, 0.7157, 0.2195, 0.2122, 1.0, 0.7157, 0.2195, 0.2086, 1.0, 0.8308, 0.1248, 0.1248, 1.0, 0.8308, 0.1195, 0.1248, 1.0, 0.7157, 0.2195, 0.2086, 1.0, 0.7231, 0.2159, 0.2086, 1.0, 0.8388, 0.117, 0.1221, 1.0, 0.8308, 0.1248, 0.1274, 1.0, 0.7157, 0.2195, 0.2122, 1.0, 0.7157, 0.2195, 0.2086, 1.0, 0.8308, 0.1195, 0.1248, 1.0, 0.8388, 0.1195, 0.1221, 1.0, 0.7231, 0.2159, 0.2086, 1.0, 0.7157, 0.2195, 0.2086, 1.0, 0.8308, 0.1195, 0.1248, 1.0, 0.8308, 0.1248, 0.1274, 1.0, 0.7157, 0.2195, 0.2122, 1.0, 0.7157, 0.2195, 0.2122, 1.0, 0.8308, 0.1248, 0.1274, 1.0, 0.8308, 0.1195, 0.1248, 1.0, 0.7157, 0.2195, 0.2086, 1.0, 0.7157, 0.2195, 0.2122, 1.0, 0.8308, 0.1248, 0.1274, 1.0, 0.8308, 0.1248, 0.1248, 1.0, 0.7157, 0.2195, 0.2086, 1.0, 0.7157, 0.2195, 0.2122, 1.0, 0.8308, 0.1248, 0.1274, 1.0, 0.8308, 0.1248, 0.1274, 1.0, 0.7157, 0.2195, 0.2122, 1.0, 0.7157, 0.2195, 0.2122, 1.0, 0.8308, 0.1248, 0.1274, 1.0, 0.9823, 0.01298, 0.02956, 1.0, 0.9301, 0.05286, 0.0648, 1.0, 0.9387, 0.05127, 0.06125, 1.0, 0.9823, 0.01298, 0.02843, 1.0, 0.9823, 0.01229, 0.02732, 1.0, 0.9301, 0.05286, 0.06125, 1.0, 0.9301, 0.05127, 0.06125, 1.0, 0.9823, 0.01298, 0.02843, 1.0, 0.9823, 0.01229, 0.02843, 1.0, 0.9387, 0.04971, 0.05951, 1.0, 0.9301, 0.05286, 0.0648, 1.0, 0.9823, 0.01298, 0.02956, 1.0, 0.9823, 0.01298, 0.02843, 1.0, 0.9301, 0.05127, 0.06125, 1.0, 0.9301, 0.05286, 0.0648, 1.0, 0.9823, 0.0137, 0.02956, 1.0, 0.9823, 0.01161, 0.02843, 1.0, 0.9301, 0.04971, 0.06125, 1.0, 0.9387, 0.04971, 0.05951, 1.0, 0.9823, 0.01229, 0.02843, 1.0, 0.9823, 0.0137, 0.02956, 1.0, 0.9301, 0.05286, 0.0648, 1.0, 0.9387, 0.04971, 0.06125, 1.0, 0.9823, 0.01229, 0.02843, 1.0, 0.9823, 0.01229, 0.02843, 1.0, 0.9387, 0.04971, 0.06125, 1.0, 0.9387, 0.04817, 0.05951, 1.0, 0.9823, 0.01161, 0.02843, 1.0, 0.9823, 0.01161, 0.02732, 1.0, 0.9301, 0.05286, 0.06301, 1.0, 0.9301, 0.05286, 0.06125, 1.0, 0.9823, 0.01229, 0.02732, 1.0, 0.9823, 0.01161, 0.02843, 1.0, 0.9387, 0.04817, 0.05951, 1.0, 0.9301, 0.04971, 0.06125, 1.0, 0.9823, 0.01161, 0.02843, 1.0, 0.9823, 0.01298, 0.02843, 1.0, 0.9387, 0.05127, 0.06125, 1.0, 0.9301, 0.05286, 0.06301, 1.0, 0.9823, 0.01161, 0.02732, 1.0])
me_scene_002.materials.append(mat_pipeworkswaterfall__instance)
me_scene_002.update()
me_scene_002.normals_split_custom_set([tuple(v) for v in zip(*[iter([0.5487, 0.8334, -0.06605, 0.5233, 0.851, -0.04337, 0.5494, 0.8355, -0.01241, 0.5683, 0.8217, -0.04283, -0.5987, 0.6739, -0.4329, -0.7368, -0.01269, 0.676, -0.2353, 0.7654, 0.599, -0.2377, 0.7654, -0.5981, 0.3777, 0.561, -0.7366, 0.3589, 0.5596, 0.747, 0.7779, 0.1227, 0.6162, 0.7994, 0.1108, -0.5905, 0.7994, 0.1108, -0.5905, 0.7779, 0.1227, 0.6162, 0.3015, -0.6624, 0.6858, 0.8771, -0.2669, -0.3993, -0.2683, -0.3788, 0.8857, 0.3589, 0.5596, 0.747, -0.2353, 0.7654, 0.599, -0.7368, -0.01269, 0.676, 0.3777, 0.561, -0.7366, 0.327, 0.4824, -0.8126, -0.5987, 0.6739, -0.4329, -0.2377, 0.7654, -0.5981, 0.327, 0.4824, -0.8126, 0.5432, 0.8233, -0.1648, -0.2457, 0.962, -0.1192, -0.5987, 0.6739, -0.4329, 0.3015, -0.6624, 0.6858, 0.1624, -0.9248, 0.344, 0.9825, 0.1546, -0.1043, 0.8771, -0.2669, -0.3993, -0.5987, 0.6739, -0.4329, -0.2457, 0.962, -0.1192, -0.9192, -0.2137, 0.3309, -0.7368, -0.01269, 0.676, -0.2574, -0.3867, 0.8855, -0.5219, -0.7386, 0.4266, 0.1624, -0.9248, 0.344, 0.3015, -0.6624, 0.6858, 0.5432, 0.8233, -0.1648, 0.5492, 0.8345, -0.04456, -0.203, 0.9784, -0.03868, -0.2457, 0.962, -0.1192, 0.1624, -0.9248, 0.344, 0.1855, -0.9793, 0.08151, 0.9792, 0.2012, -0.02432, 0.9825, 0.1546, -0.1043, -0.2457, 0.962, -0.1192, -0.203, 0.9784, -0.03868, -0.9738, -0.2171, 0.06743, -0.9192, -0.2137, 0.3309, -0.5219, -0.7386, 0.4266, -0.5965, -0.7965, 0.09849, 0.1855, -0.9793, 0.08151, 0.1624, -0.9248, 0.344, 0.5476, 0.8311, -0.09663, 0.3647, 0.6002, -0.7118, -0.1662, 0.8562, -0.4892, -0.1365, 0.9899, -0.03911, 0.2479, -0.9686, -0.02062, 0.2638, -0.7833, -0.5628, 0.8601, 0.1814, -0.4767, 0.99, 0.1366, -0.03471, -0.1365, 0.9899, -0.03911, -0.1662, 0.8562, -0.4892, -0.805, -0.2323, -0.5459, -0.9735, -0.207, 0.09742, -0.5535, -0.8312, 0.05226, -0.5081, -0.5696, -0.6461, 0.2638, -0.7833, -0.5628, 0.2479, -0.9686, -0.02062, -0.9727, -0.2286, 0.03925, -0.986, -0.1624, 0.03831, -0.5062, -0.8621, 0.0242, -0.4798, -0.8772, 0.01756, 0.5487, 0.8334, -0.06605, 0.5233, 0.851, -0.04337, 0.5233, 0.851, -0.04337, 0.5487, 0.8334, -0.06605, -0.4798, -0.8772, 0.01756, -0.5062, -0.8621, 0.0242, -0.5644, -0.8244, 0.04289, -0.5402, -0.8413, 0.01898, 0.3777, 0.561, -0.7366, 0.3589, 0.5596, 0.747, 0.3589, 0.5596, 0.747, 0.3777, 0.561, -0.7366, -0.2593, -0.3786, 0.8885, -0.4784, -0.7218, 0.5001, -0.5219, -0.7386, 0.4266, -0.2574, -0.3867, 0.8855, -0.4784, -0.7218, 0.5001, -0.5363, -0.8365, 0.1128, -0.5965, -0.7965, 0.09849, -0.5219, -0.7386, 0.4266, -0.5171, -0.8505, 0.09597, -0.461, -0.6168, -0.638, -0.5081, -0.5696, -0.6461, -0.5535, -0.8312, 0.05226, 0.3015, -0.6624, 0.6858, 0.7779, 0.1227, 0.6162, 0.3589, 0.5596, 0.747, -0.2574, -0.3867, 0.8855, 0.7994, 0.1108, -0.5905, 0.8771, -0.2669, -0.3993, 0.327, 0.4824, -0.8126, 0.3777, 0.561, -0.7366, 0.8771, -0.2669, -0.3993, 0.9825, 0.1546, -0.1043, 0.5432, 0.8233, -0.1648, 0.327, 0.4824, -0.8126, 0.9825, 0.1546, -0.1043, 0.9792, 0.2012, -0.02432, 0.5492, 0.8345, -0.04456, 0.5432, 0.8233, -0.1648, 0.99, 0.1366, -0.03471, 0.8601, 0.1814, -0.4767, 0.3864, 0.6502, -0.6542, 0.5932, 0.8039, -0.04247, 0.4382, 0.5177, -0.7348, 0.3864, 0.6502, -0.6542, -0.5081, -0.5696, -0.6461, -0.461, -0.6168, -0.638, -0.2593, -0.3786, 0.8885, 0.3589, 0.5596, 0.747, 0.3589, 0.5596, 0.747, -0.2683, -0.3788, 0.8857, 0.3777, 0.561, -0.7366, 0.327, 0.4824, -0.8126, 0.327, 0.4824, -0.8126, 0.3777, 0.561, -0.7366, 0.327, 0.4824, -0.8126, 0.5432, 0.8233, -0.1648, 0.5432, 0.8233, -0.1648, 0.327, 0.4824, -0.8126, 0.5432, 0.8233, -0.1648, 0.5492, 0.8345, -0.04456, 0.5492, 0.8345, -0.04456, 0.5432, 0.8233, -0.1648, 0.5476, 0.8311, -0.09663, 0.4382, 0.5177, -0.7348, 0.3647, 0.6002, -0.7118, 0.5476, 0.8311, -0.09663, -0.2377, 0.7654, -0.5981, -0.2353, 0.7654, 0.599, 0.3589, 0.5596, 0.747, 0.3777, 0.561, -0.7366, -0.7368, -0.01269, 0.676, -0.9192, -0.2137, 0.3309, -0.473, -0.7727, 0.4234, -0.2683, -0.3788, 0.8857, -0.9192, -0.2137, 0.3309, -0.9738, -0.2171, 0.06743, -0.4849, -0.8689, 0.09892, -0.473, -0.7727, 0.4234, -0.9735, -0.207, 0.09742, -0.805, -0.2323, -0.5459, -0.2122, -0.6534, -0.7267, -0.436, -0.8964, 0.08016, -0.1662, 0.8562, -0.4892, 0.3647, 0.6002, -0.7118, -0.2122, -0.6534, -0.7267, -0.805, -0.2323, -0.5459, 0.3777, 0.561, -0.7366, 0.3589, 0.5596, 0.747, 0.3589, 0.5596, 0.747, 0.3777, 0.561, -0.7366, -0.2574, -0.3867, 0.8855, 0.3589, 0.5596, 0.747, 0.3589, 0.5596, 0.747, -0.2593, -0.3786, 0.8885, 0.3777, 0.561, -0.7366, 0.327, 0.4824, -0.8126, 0.327, 0.4824, -0.8126, 0.3777, 0.561, -0.7366, 0.327, 0.4824, -0.8126, 0.5432, 0.8233, -0.1648, 0.5432, 0.8233, -0.1648, 0.327, 0.4824, -0.8126, -0.2683, -0.3788, 0.8857, -0.473, -0.7727, 0.4234, -0.4784, -0.7218, 0.5001, -0.2593, -0.3786, 0.8885, 0.5432, 0.8233, -0.1648, 0.5492, 0.8345, -0.04456, 0.5492, 0.8345, -0.04456, 0.5432, 0.8233, -0.1648, -0.473, -0.7727, 0.4234, -0.4849, -0.8689, 0.09892, -0.5363, -0.8365, 0.1128, -0.4784, -0.7218, 0.5001, 0.5932, 0.8039, -0.04247, 0.3864, 0.6502, -0.6542, 0.4382, 0.5177, -0.7348, 0.5476, 0.8311, -0.09663, -0.436, -0.8964, 0.08016, -0.2122, -0.6534, -0.7267, -0.461, -0.6168, -0.638, -0.5171, -0.8505, 0.09597, 0.3647, 0.6002, -0.7118, 0.4382, 0.5177, -0.7348, -0.461, -0.6168, -0.638, -0.2122, -0.6534, -0.7267, 0.3864, 0.6502, -0.6542, 0.8601, 0.1814, -0.4767, 0.2638, -0.7833, -0.5628, -0.5081, -0.5696, -0.6461, 0.9783, 0.2004, -0.05196, 0.9707, 0.239, -0.02471, 0.5233, 0.851, -0.04337, 0.5487, 0.8334, -0.06605, -0.5402, -0.8413, 0.01898, -0.5644, -0.8244, 0.04289, -0.6253, -0.778, 0.06117, -0.6209, -0.7834, 0.02887, -0.6209, -0.7834, 0.02887, -0.6253, -0.778, 0.06117, 0.1867, -0.9794, 0.07721, 0.1723, -0.9846, 0.02894, -0.2028, 0.977, -0.06631, -0.2391, 0.97, -0.04471, -0.986, -0.1624, 0.03831, -0.9727, -0.2286, 0.03925, 0.1723, -0.9846, 0.02894, 0.1867, -0.9794, 0.07721, 0.9707, 0.239, -0.02471, 0.9783, 0.2004, -0.05196, 0.5683, 0.8217, -0.04283, 0.5494, 0.8355, -0.01241, -0.2391, 0.97, -0.04471, -0.2028, 0.977, -0.06631, -0.4631, -0.8824, 0.08325, -0.5235, -0.8516, 0.02546, -0.5662, -0.8242, 0.00832, -0.5164, -0.8563, 0.01101, 0.5482, 0.8324, -0.08135, 0.5102, 0.859, -0.0435, 0.5493, 0.8356, 0.002927, 0.5808, 0.8129, -0.04266, -0.9801, -0.1846, 0.07369, -0.9853, -0.1683, -0.03084, -0.5235, -0.8516, 0.02546, -0.4631, -0.8824, 0.08325, 0.5808, 0.8129, -0.04266, 0.5493, 0.8356, 0.002927, 0.5493, 0.8356, 0.002927, 0.5808, 0.8129, -0.04266, 0.9773, 0.1995, -0.07106, 0.9659, 0.2576, -0.02541, 0.5102, 0.859, -0.0435, 0.5482, 0.8324, -0.08135, -0.5164, -0.8563, 0.01101, -0.5662, -0.8242, 0.00832, -0.6434, -0.7641, 0.04648, -0.621, -0.7838, 0.004931, -0.621, -0.7838, 0.004931, -0.6434, -0.7641, 0.04648, 0.1677, -0.9816, 0.09114, 0.156, -0.9877, 0.01327, -0.203, 0.9755, -0.0854, -0.2573, 0.9651, -0.04823, -0.9853, -0.1683, -0.03084, -0.9801, -0.1846, 0.07369, 0.156, -0.9877, 0.01327, 0.1677, -0.9816, 0.09114, 0.9659, 0.2576, -0.02541, 0.9773, 0.1995, -0.07106, 0.5808, 0.8129, -0.04266, 0.5493, 0.8356, 0.002927, -0.2573, 0.9651, -0.04823, -0.203, 0.9755, -0.0854, -0.5235, -0.8516, 0.02546, -0.436, -0.8964, 0.08016, -0.5171, -0.8505, 0.09597, -0.5662, -0.8242, 0.00832, 0.5102, 0.859, -0.0435, 0.5932, 0.8039, -0.04247, 0.5476, 0.8311, -0.09663, 0.5493, 0.8356, 0.002927, -0.9853, -0.1683, -0.03084, -0.9735, -0.207, 0.09742, -0.436, -0.8964, 0.08016, -0.5235, -0.8516, 0.02546, 0.5493, 0.8356, 0.002927, 0.5476, 0.8311, -0.09663, 0.5476, 0.8311, -0.09663, 0.5493, 0.8356, 0.002927, 0.9659, 0.2576, -0.02541, 0.99, 0.1366, -0.03471, 0.5932, 0.8039, -0.04247, 0.5102, 0.859, -0.0435, -0.5662, -0.8242, 0.00832, -0.5171, -0.8505, 0.09597, -0.5535, -0.8312, 0.05226, -0.6434, -0.7641, 0.04648, -0.6434, -0.7641, 0.04648, -0.5535, -0.8312, 0.05226, 0.2479, -0.9686, -0.02062, 0.1677, -0.9816, 0.09114, -0.2573, 0.9651, -0.04823, -0.1365, 0.9899, -0.03911, -0.9735, -0.207, 0.09742, -0.9853, -0.1683, -0.03084, 0.1677, -0.9816, 0.09114, 0.2479, -0.9686, -0.02062, 0.99, 0.1366, -0.03471, 0.9659, 0.2576, -0.02541, 0.5493, 0.8356, 0.002927, 0.5476, 0.8311, -0.09663, -0.1365, 0.9899, -0.03911, -0.2573, 0.9651, -0.04823, 0.5494, 0.8355, -0.01241, 0.5808, 0.8129, -0.04266, -0.203, 0.9755, -0.0854, -0.2391, 0.97, -0.04471, 0.1867, -0.9794, 0.07721, 0.156, -0.9877, 0.01327, 0.9773, 0.1995, -0.07106, 0.9707, 0.239, -0.02471, -0.2391, 0.97, -0.04471, -0.203, 0.9755, -0.0854, -0.9801, -0.1846, 0.07369, -0.986, -0.1624, 0.03831, -0.6253, -0.778, 0.06117, -0.621, -0.7838, 0.004931, 0.156, -0.9877, 0.01327, 0.1867, -0.9794, 0.07721, -0.5644, -0.8244, 0.04289, -0.5164, -0.8563, 0.01101, -0.621, -0.7838, 0.004931, -0.6253, -0.778, 0.06117, 0.9707, 0.239, -0.02471, 0.9773, 0.1995, -0.07106, 0.5482, 0.8324, -0.08135, 0.5233, 0.851, -0.04337, 0.5233, 0.851, -0.04337, 0.5808, 0.8129, -0.04266, 0.5808, 0.8129, -0.04266, 0.5494, 0.8355, -0.01241, -0.986, -0.1624, 0.03831, -0.9801, -0.1846, 0.07369, -0.4631, -0.8824, 0.08325, -0.5062, -0.8621, 0.0242, 0.5233, 0.851, -0.04337, 0.5482, 0.8324, -0.08135, 0.5808, 0.8129, -0.04266, 0.5233, 0.851, -0.04337, -0.5062, -0.8621, 0.0242, -0.4631, -0.8824, 0.08325, -0.5164, -0.8563, 0.01101, -0.5644, -0.8244, 0.04289, 0.5491, 0.8342, -0.05074, 0.5363, 0.8429, -0.04323, -0.2022, 0.9792, -0.0185, -0.1931, 0.9804, -0.03786, 0.2033, -0.9787, 0.02702, 0.2217, -0.974, 0.04564, 0.9793, 0.2025, -0.004152, 0.981, 0.1925, -0.02492, -0.1931, 0.9804, -0.03786, -0.2022, 0.9792, -0.0185, -0.9831, -0.1811, 0.02671, -0.9811, -0.1926, 0.01805, -0.6013, -0.7983, 0.03391, -0.5904, -0.8055, 0.05074, 0.2217, -0.974, 0.04564, 0.2033, -0.9787, 0.02702, -0.5346, -0.8443, 0.03573, -0.5254, -0.8492, 0.05216, -0.5904, -0.8055, 0.05074, -0.6013, -0.7983, 0.03391, 0.981, 0.1925, -0.02492, 0.9793, 0.2025, -0.004152, 0.5494, 0.8351, -0.02775, 0.5556, 0.8303, -0.043, -0.4768, -0.8782, 0.03628, -0.4767, -0.8769, 0.06076, -0.5254, -0.8492, 0.05216, -0.5346, -0.8443, 0.03573, 0.5556, 0.8303, -0.043, 0.5494, 0.8351, -0.02775, 0.5494, 0.8351, -0.02775, 0.5556, 0.8303, -0.043, -0.9811, -0.1926, 0.01805, -0.9831, -0.1811, 0.02671, -0.4767, -0.8769, 0.06076, -0.4768, -0.8782, 0.03628, 0.5556, 0.8303, -0.043, 0.5494, 0.8351, -0.02775, 0.5363, 0.8429, -0.04323, 0.5491, 0.8342, -0.05074, 0.5363, 0.8429, -0.04323, 0.5683, 0.8217, -0.04283, -0.2028, 0.977, -0.06631, -0.2022, 0.9792, -0.0185, 0.2217, -0.974, 0.04564, 0.1723, -0.9846, 0.02894, 0.9783, 0.2004, -0.05196, 0.9793, 0.2025, -0.004152, -0.2022, 0.9792, -0.0185, -0.2028, 0.977, -0.06631, -0.9727, -0.2286, 0.03925, -0.9831, -0.1811, 0.02671, -0.5904, -0.8055, 0.05074, -0.6209, -0.7834, 0.02887, 0.1723, -0.9846, 0.02894, 0.2217, -0.974, 0.04564, -0.5254, -0.8492, 0.05216, -0.5402, -0.8413, 0.01898, -0.6209, -0.7834, 0.02887, -0.5904, -0.8055, 0.05074, 0.9793, 0.2025, -0.004152, 0.9783, 0.2004, -0.05196, 0.5487, 0.8334, -0.06605, 0.5494, 0.8351, -0.02775, -0.4767, -0.8769, 0.06076, -0.4798, -0.8772, 0.01756, -0.5402, -0.8413, 0.01898, -0.5254, -0.8492, 0.05216, 0.5494, 0.8351, -0.02775, 0.5487, 0.8334, -0.06605, 0.5487, 0.8334, -0.06605, 0.5494, 0.8351, -0.02775, -0.9831, -0.1811, 0.02671, -0.9727, -0.2286, 0.03925, -0.4798, -0.8772, 0.01756, -0.4767, -0.8769, 0.06076, 0.5494, 0.8351, -0.02775, 0.5487, 0.8334, -0.06605, 0.5683, 0.8217, -0.04283, 0.5363, 0.8429, -0.04323, 0.5492, 0.8345, -0.04456, 0.5556, 0.8303, -0.043, 0.5491, 0.8342, -0.05074, 0.5492, 0.8345, -0.04456, -0.9738, -0.2171, 0.06743, -0.9811, -0.1926, 0.01805, -0.4768, -0.8782, 0.03628, -0.4849, -0.8689, 0.09892, 0.5492, 0.8345, -0.04456, 0.5556, 0.8303, -0.043, 0.5556, 0.8303, -0.043, 0.5492, 0.8345, -0.04456, -0.4849, -0.8689, 0.09892, -0.4768, -0.8782, 0.03628, -0.5346, -0.8443, 0.03573, -0.5363, -0.8365, 0.1128, 0.9792, 0.2012, -0.02432, 0.981, 0.1925, -0.02492, 0.5556, 0.8303, -0.043, 0.5492, 0.8345, -0.04456, -0.5363, -0.8365, 0.1128, -0.5346, -0.8443, 0.03573, -0.6013, -0.7983, 0.03391, -0.5965, -0.7965, 0.09849, -0.5965, -0.7965, 0.09849, -0.6013, -0.7983, 0.03391, 0.2033, -0.9787, 0.02702, 0.1855, -0.9793, 0.08151, -0.203, 0.9784, -0.03868, -0.1931, 0.9804, -0.03786, -0.9811, -0.1926, 0.01805, -0.9738, -0.2171, 0.06743, 0.1855, -0.9793, 0.08151, 0.2033, -0.9787, 0.02702, 0.981, 0.1925, -0.02492, 0.9792, 0.2012, -0.02432, 0.5492, 0.8345, -0.04456, 0.5491, 0.8342, -0.05074, -0.1931, 0.9804, -0.03786, -0.203, 0.9784, -0.03868])] * 3)])

# ---- objects
ob_waterfall = bpy.data.objects.new('Waterfall', me_scene_002)

# ---- transforms, parenting, visibility, modifiers, constraints
ob_waterfall.location = (0.0, 0.0, 0.0)
_m = ob_waterfall.modifiers.new('Subdivision', 'SUBSURF')
_m = ob_waterfall.modifiers.new('Smooth by Angle', 'NODES')
_m.node_group = ng_smooth_by_angle
_gi = [s.identifier for s in ng_smooth_by_angle.interface.items_tree if s.item_type == 'SOCKET' and s.in_out == 'INPUT']
_m[_gi[1]] = 0.836  # Angle
_m.use_pin_to_last = True
_m.show_group_selector = False

# ---- collection membership
scene.collection.objects.link(ob_waterfall)

# ---- scene / render settings (as saved in the file)
scene.frame_start = 1; scene.frame_end = 250; scene.frame_set(1)
scene.render.engine = 'BLENDER_EEVEE_NEXT'
scene.render.fps = 30
scene.render.bake_bias = 0.0
scene.render.bake_samples = 0
scene.cycles.sampling_pattern = 'TABULATED_SOBOL'
scene.eevee.use_volume_custom_range = False
bpy.context.view_layer.update()

# ---- added for rendering (the .blend has no active camera and no usable light): camera, sun
cam_auto = bpy.data.cameras.new('AutoCamera')
cam_auto.lens = 50.0
cam_auto.sensor_width = 36.0
cam_auto.clip_end = 1569.65
ob_auto_camera = bpy.data.objects.new('AutoCamera', cam_auto)
scene.collection.objects.link(ob_auto_camera)
ob_auto_camera.location = (94.1964, -110.351, 26.9029)
ob_auto_camera.rotation_euler = (1.09748, -7.21219e-08, 0.694738)
scene.camera = ob_auto_camera
light_auto_sun = bpy.data.lights.new('AutoSun', 'SUN')
light_auto_sun.energy = 3.0
light_auto_sun.angle = 0.0523599
ob_auto_sun = bpy.data.objects.new('AutoSun', light_auto_sun)
scene.collection.objects.link(ob_auto_sun)
ob_auto_sun.rotation_euler = (0.872665, 0.174533, 0.523599)
bpy.context.view_layer.update()

